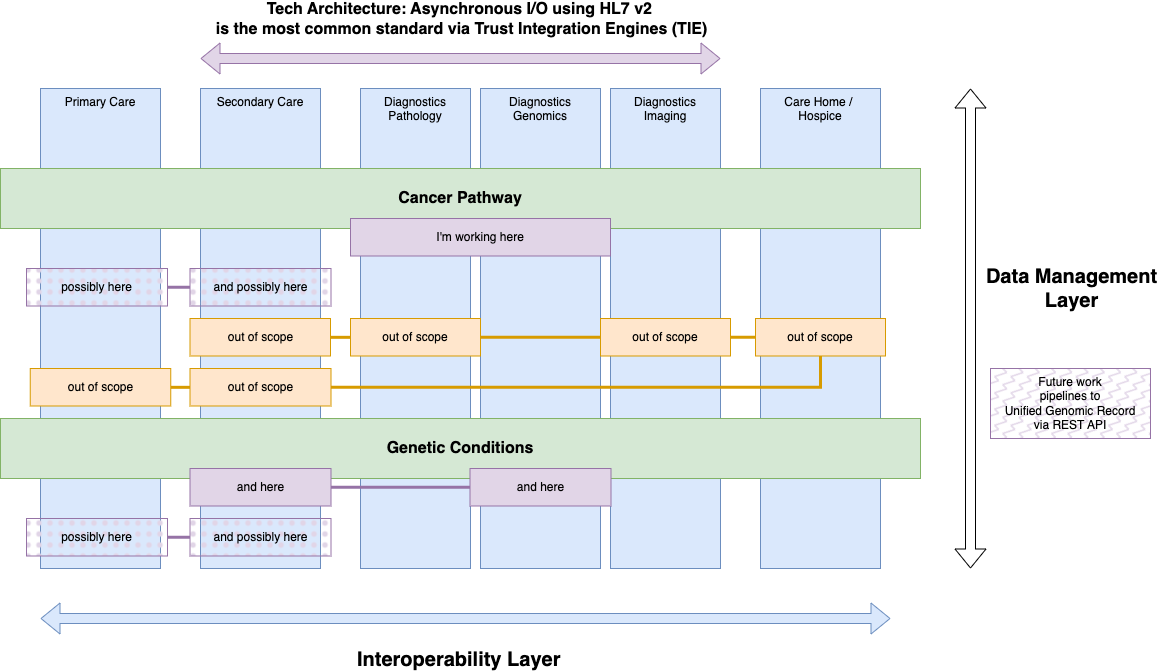

The diagram above was exported from draw.io. Its source (the exported page's mxGraphModel, read from the mxfile embedded in the PNG):
<mxGraphModel dx="1353" dy="2202" grid="1" gridSize="10" guides="1" tooltips="1" connect="1" arrows="1" fold="1" page="1" pageScale="1" pageWidth="827" pageHeight="1169" math="0" shadow="0">
  <root>
    <mxCell id="0" />
    <mxCell id="1" parent="0" />
    <mxCell id="yXpFX-Qe3yZJcAZ_xvEc-1" value="Primary Care" style="rounded=0;whiteSpace=wrap;html=1;verticalAlign=top;fillColor=#dae8fc;strokeColor=#6c8ebf;" parent="1" vertex="1">
      <mxGeometry x="120" y="40" width="120" height="480" as="geometry" />
    </mxCell>
    <mxCell id="yXpFX-Qe3yZJcAZ_xvEc-2" value="Secondary Care" style="rounded=0;whiteSpace=wrap;html=1;verticalAlign=top;fillColor=#dae8fc;strokeColor=#6c8ebf;" parent="1" vertex="1">
      <mxGeometry x="280" y="40" width="120" height="480" as="geometry" />
    </mxCell>
    <mxCell id="yXpFX-Qe3yZJcAZ_xvEc-3" value="Diagnostics&lt;br&gt;Pathology" style="rounded=0;whiteSpace=wrap;html=1;verticalAlign=top;fillColor=#dae8fc;strokeColor=#6c8ebf;" parent="1" vertex="1">
      <mxGeometry x="440" y="40" width="110" height="480" as="geometry" />
    </mxCell>
    <mxCell id="yXpFX-Qe3yZJcAZ_xvEc-4" value="Diagnostics&lt;br&gt;Genomics" style="rounded=0;whiteSpace=wrap;html=1;verticalAlign=top;fillColor=#dae8fc;strokeColor=#6c8ebf;" parent="1" vertex="1">
      <mxGeometry x="560" y="40" width="120" height="480" as="geometry" />
    </mxCell>
    <mxCell id="yXpFX-Qe3yZJcAZ_xvEc-5" value="Diagnostics&lt;br&gt;Imaging" style="rounded=0;whiteSpace=wrap;html=1;verticalAlign=top;fillColor=#dae8fc;strokeColor=#6c8ebf;" parent="1" vertex="1">
      <mxGeometry x="690" y="40" width="110" height="480" as="geometry" />
    </mxCell>
    <mxCell id="yXpFX-Qe3yZJcAZ_xvEc-6" value="Care Home /&amp;nbsp;&lt;div&gt;Hospice&lt;/div&gt;" style="rounded=0;whiteSpace=wrap;html=1;verticalAlign=top;fillColor=#dae8fc;strokeColor=#6c8ebf;" parent="1" vertex="1">
      <mxGeometry x="840" y="40" width="120" height="480" as="geometry" />
    </mxCell>
    <mxCell id="yXpFX-Qe3yZJcAZ_xvEc-7" value="&lt;font style=&quot;font-size: 16px;&quot;&gt;&lt;b&gt;Cancer Pathway&lt;/b&gt;&lt;/font&gt;" style="rounded=0;whiteSpace=wrap;html=1;fillColor=#d5e8d4;strokeColor=#82b366;" parent="1" vertex="1">
      <mxGeometry x="80" y="120" width="920" height="60" as="geometry" />
    </mxCell>
    <mxCell id="yXpFX-Qe3yZJcAZ_xvEc-8" value="&lt;font style=&quot;font-size: 16px;&quot;&gt;&lt;b&gt;Genetic Conditions&lt;/b&gt;&lt;/font&gt;" style="rounded=0;whiteSpace=wrap;html=1;fillColor=#d5e8d4;strokeColor=#82b366;" parent="1" vertex="1">
      <mxGeometry x="80" y="370" width="920" height="60" as="geometry" />
    </mxCell>
    <mxCell id="yXpFX-Qe3yZJcAZ_xvEc-9" value="I'm working here" style="rounded=0;whiteSpace=wrap;html=1;fillColor=#e1d5e7;strokeColor=#9673a6;" parent="1" vertex="1">
      <mxGeometry x="430" y="170" width="260" height="37.5" as="geometry" />
    </mxCell>
    <mxCell id="yXpFX-Qe3yZJcAZ_xvEc-12" style="edgeStyle=orthogonalEdgeStyle;rounded=0;orthogonalLoop=1;jettySize=auto;html=1;fillColor=#e1d5e7;strokeColor=#9673a6;endArrow=none;startFill=0;strokeWidth=3;" parent="1" source="yXpFX-Qe3yZJcAZ_xvEc-10" target="yXpFX-Qe3yZJcAZ_xvEc-11" edge="1">
      <mxGeometry relative="1" as="geometry" />
    </mxCell>
    <mxCell id="yXpFX-Qe3yZJcAZ_xvEc-10" value="and here" style="rounded=0;whiteSpace=wrap;html=1;fillColor=#e1d5e7;strokeColor=#9673a6;" parent="1" vertex="1">
      <mxGeometry x="269.5" y="420" width="141" height="37.5" as="geometry" />
    </mxCell>
    <mxCell id="yXpFX-Qe3yZJcAZ_xvEc-11" value="and here" style="rounded=0;whiteSpace=wrap;html=1;fillColor=#e1d5e7;strokeColor=#9673a6;" parent="1" vertex="1">
      <mxGeometry x="549.5" y="420" width="141" height="37.5" as="geometry" />
    </mxCell>
    <mxCell id="yXpFX-Qe3yZJcAZ_xvEc-15" style="edgeStyle=orthogonalEdgeStyle;rounded=0;orthogonalLoop=1;jettySize=auto;html=1;fillColor=#e1d5e7;strokeColor=#9673a6;strokeWidth=3;endArrow=none;startFill=0;" parent="1" source="yXpFX-Qe3yZJcAZ_xvEc-13" target="yXpFX-Qe3yZJcAZ_xvEc-14" edge="1">
      <mxGeometry relative="1" as="geometry" />
    </mxCell>
    <mxCell id="yXpFX-Qe3yZJcAZ_xvEc-13" value="possibly here" style="rounded=0;whiteSpace=wrap;html=1;fillColor=#e1d5e7;strokeColor=#9673a6;fillStyle=dots;" parent="1" vertex="1">
      <mxGeometry x="106" y="470" width="141" height="37.5" as="geometry" />
    </mxCell>
    <mxCell id="yXpFX-Qe3yZJcAZ_xvEc-14" value="and possibly here" style="rounded=0;whiteSpace=wrap;html=1;fillColor=#e1d5e7;strokeColor=#9673a6;fillStyle=dots;" parent="1" vertex="1">
      <mxGeometry x="269.5" y="470" width="141" height="37.5" as="geometry" />
    </mxCell>
    <mxCell id="yXpFX-Qe3yZJcAZ_xvEc-18" style="edgeStyle=orthogonalEdgeStyle;rounded=0;orthogonalLoop=1;jettySize=auto;html=1;endArrow=none;startFill=0;fillColor=#e1d5e7;strokeColor=#9673a6;strokeWidth=3;" parent="1" source="yXpFX-Qe3yZJcAZ_xvEc-16" target="yXpFX-Qe3yZJcAZ_xvEc-17" edge="1">
      <mxGeometry relative="1" as="geometry" />
    </mxCell>
    <mxCell id="yXpFX-Qe3yZJcAZ_xvEc-16" value="possibly here" style="rounded=0;whiteSpace=wrap;html=1;fillColor=#e1d5e7;strokeColor=#9673a6;fillStyle=dots;" parent="1" vertex="1">
      <mxGeometry x="106" y="220" width="141" height="37.5" as="geometry" />
    </mxCell>
    <mxCell id="yXpFX-Qe3yZJcAZ_xvEc-17" value="and possibly here" style="rounded=0;whiteSpace=wrap;html=1;fillColor=#e1d5e7;strokeColor=#9673a6;fillStyle=dots;" parent="1" vertex="1">
      <mxGeometry x="269.5" y="220" width="141" height="37.5" as="geometry" />
    </mxCell>
    <mxCell id="yXpFX-Qe3yZJcAZ_xvEc-20" value="" style="shape=flexArrow;endArrow=classic;html=1;rounded=0;startArrow=block;fillColor=#dae8fc;strokeColor=#6c8ebf;" parent="1" edge="1">
      <mxGeometry width="50" height="50" relative="1" as="geometry">
        <mxPoint x="120" y="570" as="sourcePoint" />
        <mxPoint x="970" y="570" as="targetPoint" />
      </mxGeometry>
    </mxCell>
    <mxCell id="yXpFX-Qe3yZJcAZ_xvEc-21" value="&lt;b&gt;&lt;font style=&quot;font-size: 20px;&quot;&gt;Interoperability Layer&amp;nbsp;&lt;/font&gt;&lt;/b&gt;" style="edgeLabel;html=1;align=center;verticalAlign=middle;resizable=0;points=[];" parent="yXpFX-Qe3yZJcAZ_xvEc-20" connectable="0" vertex="1">
      <mxGeometry x="-0.1671" relative="1" as="geometry">
        <mxPoint x="67" y="40" as="offset" />
      </mxGeometry>
    </mxCell>
    <mxCell id="yXpFX-Qe3yZJcAZ_xvEc-22" value="" style="shape=flexArrow;endArrow=classic;html=1;rounded=0;startArrow=block;" parent="1" edge="1">
      <mxGeometry width="50" height="50" relative="1" as="geometry">
        <mxPoint x="1050" y="520" as="sourcePoint" />
        <mxPoint x="1050" y="40" as="targetPoint" />
      </mxGeometry>
    </mxCell>
    <mxCell id="yXpFX-Qe3yZJcAZ_xvEc-23" value="&lt;span style=&quot;font-size: 20px;&quot;&gt;Data Management&lt;/span&gt;&lt;div&gt;&lt;span style=&quot;font-size: 20px;&quot;&gt;Layer&lt;/span&gt;&lt;/div&gt;" style="edgeLabel;html=1;align=center;verticalAlign=middle;resizable=0;points=[];fontStyle=1" parent="yXpFX-Qe3yZJcAZ_xvEc-22" connectable="0" vertex="1">
      <mxGeometry x="0.1051" y="-1" relative="1" as="geometry">
        <mxPoint x="99" y="-16" as="offset" />
      </mxGeometry>
    </mxCell>
    <mxCell id="yXpFX-Qe3yZJcAZ_xvEc-26" style="edgeStyle=orthogonalEdgeStyle;rounded=0;orthogonalLoop=1;jettySize=auto;html=1;entryX=0;entryY=0.5;entryDx=0;entryDy=0;strokeWidth=3;fillColor=#ffe6cc;strokeColor=#d79b00;endArrow=none;startFill=0;" parent="1" source="yXpFX-Qe3yZJcAZ_xvEc-24" target="yXpFX-Qe3yZJcAZ_xvEc-25" edge="1">
      <mxGeometry relative="1" as="geometry" />
    </mxCell>
    <mxCell id="yXpFX-Qe3yZJcAZ_xvEc-24" value="out of scope" style="rounded=0;whiteSpace=wrap;html=1;fillColor=#ffe6cc;strokeColor=#d79b00;fillStyle=auto;" parent="1" vertex="1">
      <mxGeometry x="269.5" y="270" width="140.5" height="37.5" as="geometry" />
    </mxCell>
    <mxCell id="yXpFX-Qe3yZJcAZ_xvEc-34" style="edgeStyle=orthogonalEdgeStyle;rounded=0;orthogonalLoop=1;jettySize=auto;html=1;entryX=0;entryY=0.5;entryDx=0;entryDy=0;strokeWidth=3;fillColor=#ffe6cc;strokeColor=#d79b00;endArrow=none;startFill=0;" parent="1" source="yXpFX-Qe3yZJcAZ_xvEc-25" target="yXpFX-Qe3yZJcAZ_xvEc-33" edge="1">
      <mxGeometry relative="1" as="geometry" />
    </mxCell>
    <mxCell id="yXpFX-Qe3yZJcAZ_xvEc-25" value="out of scope" style="rounded=0;whiteSpace=wrap;html=1;fillColor=#ffe6cc;strokeColor=#d79b00;fillStyle=auto;" parent="1" vertex="1">
      <mxGeometry x="430" y="270" width="130" height="37.5" as="geometry" />
    </mxCell>
    <mxCell id="yXpFX-Qe3yZJcAZ_xvEc-27" value="Future work&lt;br&gt;pipelines to&lt;br&gt;Unified Genomic Record&lt;br&gt;via REST API" style="rounded=0;whiteSpace=wrap;html=1;fillColor=#e1d5e7;strokeColor=#9673a6;fillStyle=zigzag-line;" parent="1" vertex="1">
      <mxGeometry x="1070" y="320" width="160" height="70" as="geometry" />
    </mxCell>
    <mxCell id="yXpFX-Qe3yZJcAZ_xvEc-28" value="" style="shape=flexArrow;endArrow=classic;html=1;rounded=0;startArrow=block;fillColor=#e1d5e7;strokeColor=#9673a6;" parent="1" edge="1">
      <mxGeometry width="50" height="50" relative="1" as="geometry">
        <mxPoint x="280" y="10" as="sourcePoint" />
        <mxPoint x="800" y="10" as="targetPoint" />
      </mxGeometry>
    </mxCell>
    <mxCell id="yXpFX-Qe3yZJcAZ_xvEc-29" value="&lt;b&gt;&lt;font style=&quot;font-size: 16px;&quot;&gt;Tech Architecture: Asynchronous I/O using HL7 v2&amp;nbsp;&lt;/font&gt;&lt;/b&gt;&lt;div&gt;&lt;b&gt;&lt;font style=&quot;font-size: 16px;&quot;&gt;is the most common standard via Trust Integration Engines (TIE)&lt;/font&gt;&lt;/b&gt;&lt;/div&gt;" style="edgeLabel;html=1;align=center;verticalAlign=middle;resizable=0;points=[];" parent="yXpFX-Qe3yZJcAZ_xvEc-28" connectable="0" vertex="1">
      <mxGeometry x="0.1654" y="1" relative="1" as="geometry">
        <mxPoint x="-43" y="-39" as="offset" />
      </mxGeometry>
    </mxCell>
    <mxCell id="yXpFX-Qe3yZJcAZ_xvEc-32" style="edgeStyle=orthogonalEdgeStyle;rounded=0;orthogonalLoop=1;jettySize=auto;html=1;entryX=0;entryY=0.5;entryDx=0;entryDy=0;strokeWidth=3;endArrow=none;startFill=0;fillColor=#ffe6cc;strokeColor=#d79b00;" parent="1" source="yXpFX-Qe3yZJcAZ_xvEc-30" target="yXpFX-Qe3yZJcAZ_xvEc-31" edge="1">
      <mxGeometry relative="1" as="geometry" />
    </mxCell>
    <mxCell id="yXpFX-Qe3yZJcAZ_xvEc-30" value="out of scope" style="rounded=0;whiteSpace=wrap;html=1;fillColor=#ffe6cc;strokeColor=#d79b00;fillStyle=auto;" parent="1" vertex="1">
      <mxGeometry x="109.75" y="320" width="140.5" height="37.5" as="geometry" />
    </mxCell>
    <mxCell id="yXpFX-Qe3yZJcAZ_xvEc-37" style="edgeStyle=orthogonalEdgeStyle;rounded=0;orthogonalLoop=1;jettySize=auto;html=1;entryX=0.5;entryY=1;entryDx=0;entryDy=0;fillColor=#ffe6cc;strokeColor=#d79b00;strokeWidth=3;endArrow=none;startFill=0;" parent="1" source="yXpFX-Qe3yZJcAZ_xvEc-31" target="yXpFX-Qe3yZJcAZ_xvEc-35" edge="1">
      <mxGeometry relative="1" as="geometry" />
    </mxCell>
    <mxCell id="yXpFX-Qe3yZJcAZ_xvEc-31" value="out of scope" style="rounded=0;whiteSpace=wrap;html=1;fillColor=#ffe6cc;strokeColor=#d79b00;fillStyle=auto;" parent="1" vertex="1">
      <mxGeometry x="269.5" y="320" width="141" height="37.5" as="geometry" />
    </mxCell>
    <mxCell id="yXpFX-Qe3yZJcAZ_xvEc-36" style="edgeStyle=orthogonalEdgeStyle;rounded=0;orthogonalLoop=1;jettySize=auto;html=1;entryX=0;entryY=0.5;entryDx=0;entryDy=0;endArrow=none;startFill=0;strokeWidth=3;fillColor=#ffe6cc;strokeColor=#d79b00;" parent="1" source="yXpFX-Qe3yZJcAZ_xvEc-33" target="yXpFX-Qe3yZJcAZ_xvEc-35" edge="1">
      <mxGeometry relative="1" as="geometry" />
    </mxCell>
    <mxCell id="yXpFX-Qe3yZJcAZ_xvEc-33" value="out of scope" style="rounded=0;whiteSpace=wrap;html=1;fillColor=#ffe6cc;strokeColor=#d79b00;fillStyle=auto;" parent="1" vertex="1">
      <mxGeometry x="680" y="270" width="130" height="37.5" as="geometry" />
    </mxCell>
    <mxCell id="yXpFX-Qe3yZJcAZ_xvEc-35" value="out of scope" style="rounded=0;whiteSpace=wrap;html=1;fillColor=#ffe6cc;strokeColor=#d79b00;fillStyle=auto;" parent="1" vertex="1">
      <mxGeometry x="835" y="270" width="130" height="37.5" as="geometry" />
    </mxCell>
  </root>
</mxGraphModel>